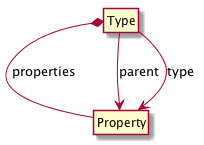

The diagram above was rendered by PlantUML. Its source (embedded in the PNG):
@startuml
hide members
hide circle
Type *-- Property : properties
Property <-- Type : parent
Property <-- Type : type
@enduml